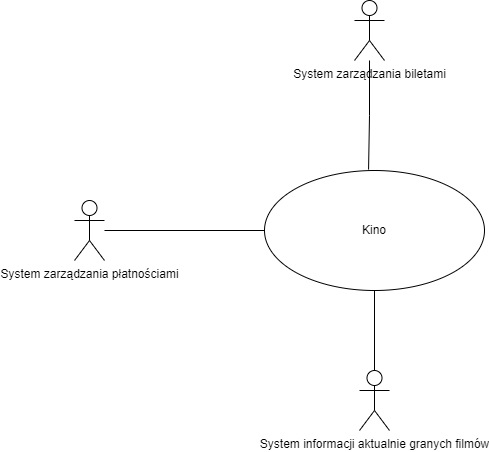

The diagram above was exported from draw.io. Its source (the exported page's mxGraphModel, read from the mxfile embedded in the PNG):
<mxGraphModel dx="460" dy="719" grid="1" gridSize="10" guides="1" tooltips="1" connect="1" arrows="1" fold="1" page="1" pageScale="1" pageWidth="827" pageHeight="1169" math="0" shadow="0">
  <root>
    <mxCell id="0" />
    <mxCell id="1" parent="0" />
    <mxCell id="Dzqn-vuX_Dj2s0xDQ9eo-1" value="Kino" style="ellipse;whiteSpace=wrap;html=1;" vertex="1" parent="1">
      <mxGeometry x="280" y="200" width="220" height="120" as="geometry" />
    </mxCell>
    <mxCell id="Dzqn-vuX_Dj2s0xDQ9eo-5" style="edgeStyle=orthogonalEdgeStyle;rounded=0;orthogonalLoop=1;jettySize=auto;html=1;entryX=0.473;entryY=-0.008;entryDx=0;entryDy=0;entryPerimeter=0;endArrow=none;endFill=0;" edge="1" parent="1" source="Dzqn-vuX_Dj2s0xDQ9eo-2" target="Dzqn-vuX_Dj2s0xDQ9eo-1">
      <mxGeometry relative="1" as="geometry" />
    </mxCell>
    <mxCell id="Dzqn-vuX_Dj2s0xDQ9eo-2" value="System zarządzania biletami" style="shape=umlActor;verticalLabelPosition=bottom;verticalAlign=top;html=1;outlineConnect=0;" vertex="1" parent="1">
      <mxGeometry x="370" y="30" width="30" height="60" as="geometry" />
    </mxCell>
    <mxCell id="Dzqn-vuX_Dj2s0xDQ9eo-8" style="edgeStyle=orthogonalEdgeStyle;rounded=0;orthogonalLoop=1;jettySize=auto;html=1;entryX=0.5;entryY=1;entryDx=0;entryDy=0;endArrow=none;endFill=0;" edge="1" parent="1" source="Dzqn-vuX_Dj2s0xDQ9eo-6" target="Dzqn-vuX_Dj2s0xDQ9eo-1">
      <mxGeometry relative="1" as="geometry" />
    </mxCell>
    <mxCell id="Dzqn-vuX_Dj2s0xDQ9eo-6" value="System informacji aktualnie granych filmów" style="shape=umlActor;verticalLabelPosition=bottom;verticalAlign=top;html=1;outlineConnect=0;" vertex="1" parent="1">
      <mxGeometry x="375" y="400" width="30" height="60" as="geometry" />
    </mxCell>
    <mxCell id="Dzqn-vuX_Dj2s0xDQ9eo-10" style="edgeStyle=orthogonalEdgeStyle;rounded=0;orthogonalLoop=1;jettySize=auto;html=1;entryX=0;entryY=0.5;entryDx=0;entryDy=0;endArrow=none;endFill=0;" edge="1" parent="1" source="Dzqn-vuX_Dj2s0xDQ9eo-9" target="Dzqn-vuX_Dj2s0xDQ9eo-1">
      <mxGeometry relative="1" as="geometry" />
    </mxCell>
    <mxCell id="Dzqn-vuX_Dj2s0xDQ9eo-9" value="System zarządzania płatnościami" style="shape=umlActor;verticalLabelPosition=bottom;verticalAlign=top;html=1;outlineConnect=0;" vertex="1" parent="1">
      <mxGeometry x="90" y="230" width="30" height="60" as="geometry" />
    </mxCell>
  </root>
</mxGraphModel>